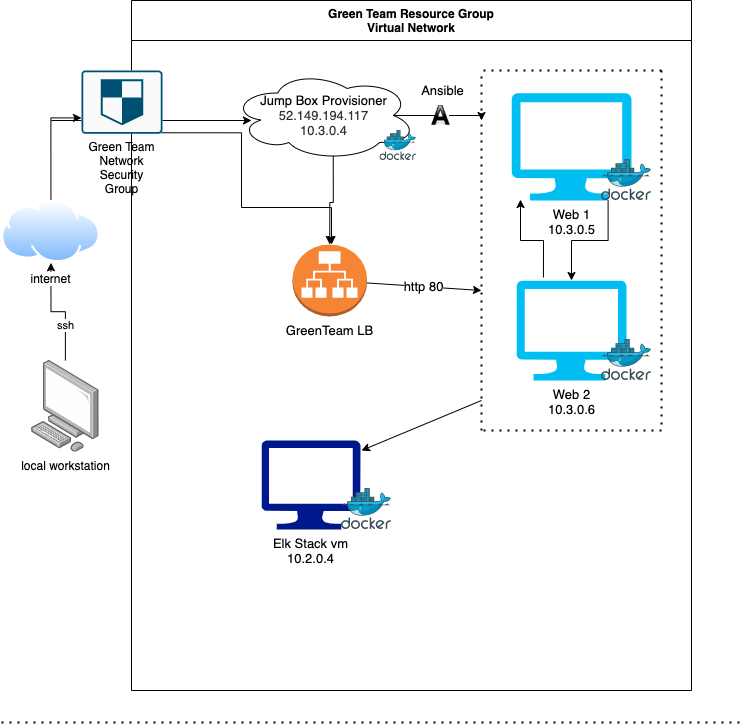

The diagram above was exported from draw.io. Its source (the exported page's mxGraphModel, read from the mxfile embedded in the PNG):
<mxGraphModel dx="1191" dy="722" grid="1" gridSize="10" guides="1" tooltips="1" connect="1" arrows="1" fold="1" page="1" pageScale="1" pageWidth="850" pageHeight="1100" background="#ffffff" math="0" shadow="0">
  <root>
    <mxCell id="0" />
    <mxCell id="1" parent="0" />
    <mxCell id="Snyjrv-KZtWUjSciFzKH-2" value="ssh" style="edgeStyle=orthogonalEdgeStyle;rounded=0;orthogonalLoop=1;jettySize=auto;html=1;" edge="1" parent="1" source="Snyjrv-KZtWUjSciFzKH-1" target="Snyjrv-KZtWUjSciFzKH-3">
      <mxGeometry x="-0.3736" relative="1" as="geometry">
        <mxPoint x="123.86999999999989" y="310" as="targetPoint" />
        <mxPoint as="offset" />
      </mxGeometry>
    </mxCell>
    <mxCell id="Snyjrv-KZtWUjSciFzKH-1" value="local workstation" style="points=[];aspect=fixed;html=1;align=center;shadow=0;dashed=0;image;image=img/lib/allied_telesis/computer_and_terminals/Personal_Computer.svg;" vertex="1" parent="1">
      <mxGeometry x="90" y="400" width="67.74" height="91.8" as="geometry" />
    </mxCell>
    <mxCell id="Snyjrv-KZtWUjSciFzKH-5" style="edgeStyle=orthogonalEdgeStyle;rounded=0;orthogonalLoop=1;jettySize=auto;html=1;startArrow=none;" edge="1" parent="1" source="Snyjrv-KZtWUjSciFzKH-8">
      <mxGeometry relative="1" as="geometry">
        <mxPoint x="310" y="160" as="targetPoint" />
        <Array as="points">
          <mxPoint x="110" y="160" />
        </Array>
      </mxGeometry>
    </mxCell>
    <mxCell id="Snyjrv-KZtWUjSciFzKH-11" style="edgeStyle=orthogonalEdgeStyle;rounded=0;orthogonalLoop=1;jettySize=auto;html=1;exitX=0.5;exitY=0;exitDx=0;exitDy=0;entryX=0;entryY=0.75;entryDx=0;entryDy=0;entryPerimeter=0;" edge="1" parent="1" source="Snyjrv-KZtWUjSciFzKH-3" target="Snyjrv-KZtWUjSciFzKH-8">
      <mxGeometry relative="1" as="geometry">
        <mxPoint x="124" y="160" as="targetPoint" />
      </mxGeometry>
    </mxCell>
    <mxCell id="Snyjrv-KZtWUjSciFzKH-3" value="internet" style="aspect=fixed;perimeter=ellipsePerimeter;html=1;align=center;shadow=0;dashed=0;spacingTop=3;image;image=img/lib/active_directory/internet_cloud.svg;" vertex="1" parent="1">
      <mxGeometry x="60.00000000000001" y="240" width="98.87" height="62.29" as="geometry" />
    </mxCell>
    <mxCell id="Snyjrv-KZtWUjSciFzKH-4" value="Green Team Resource Group&#10;Virtual Network" style="swimlane;startSize=40;" vertex="1" parent="1">
      <mxGeometry x="190" y="40" width="560" height="690" as="geometry" />
    </mxCell>
    <mxCell id="Snyjrv-KZtWUjSciFzKH-7" value="&lt;font style=&quot;font-size: 13px&quot;&gt;Jump Box Provisioner&lt;br&gt;&lt;/font&gt;&lt;span style=&quot;background-color: rgb(255 , 255 , 255)&quot;&gt;&lt;span style=&quot;color: rgb(50 , 49 , 48) ; font-size: 13px ; text-align: left&quot;&gt;52.149.194.117&lt;/span&gt;&lt;br class=&quot;Apple-interchange-newline&quot;&gt;&lt;/span&gt;&lt;span style=&quot;color: rgb(50 , 49 , 48) ; font-family: &amp;#34;az_ea_font&amp;#34; , &amp;#34;segoe ui&amp;#34; , &amp;#34;az_font&amp;#34; , , , , &amp;#34;roboto&amp;#34; , &amp;#34;oxygen&amp;#34; , &amp;#34;ubuntu&amp;#34; , &amp;#34;cantarell&amp;#34; , &amp;#34;open sans&amp;#34; , &amp;#34;helvetica neue&amp;#34; , sans-serif ; font-size: 13px ; background-color: rgb(255 , 255 , 255)&quot;&gt;10.3.0.4&lt;/span&gt;" style="ellipse;shape=cloud;whiteSpace=wrap;html=1;" vertex="1" parent="Snyjrv-KZtWUjSciFzKH-4">
      <mxGeometry x="100" y="70" width="185" height="90" as="geometry" />
    </mxCell>
    <mxCell id="Snyjrv-KZtWUjSciFzKH-15" value="" style="sketch=0;aspect=fixed;html=1;points=[];align=center;image;fontSize=12;image=img/lib/mscae/Docker.svg;labelBackgroundColor=#FFFFFF;" vertex="1" parent="Snyjrv-KZtWUjSciFzKH-4">
      <mxGeometry x="248.41" y="130" width="36.59" height="30" as="geometry" />
    </mxCell>
    <mxCell id="Snyjrv-KZtWUjSciFzKH-32" style="edgeStyle=orthogonalEdgeStyle;rounded=0;orthogonalLoop=1;jettySize=auto;html=1;exitX=0.805;exitY=1;exitDx=0;exitDy=0;exitPerimeter=0;fontSize=13;" edge="1" parent="Snyjrv-KZtWUjSciFzKH-4" source="Snyjrv-KZtWUjSciFzKH-18" target="Snyjrv-KZtWUjSciFzKH-19">
      <mxGeometry relative="1" as="geometry" />
    </mxCell>
    <mxCell id="Snyjrv-KZtWUjSciFzKH-18" value="Web 1&lt;br&gt;10.3.0.5" style="verticalLabelPosition=bottom;html=1;verticalAlign=top;align=center;strokeColor=none;fillColor=#00BEF2;shape=mxgraph.azure.computer;pointerEvents=1;labelBackgroundColor=#FFFFFF;fontSize=13;" vertex="1" parent="Snyjrv-KZtWUjSciFzKH-4">
      <mxGeometry x="380" y="92.5" width="120" height="107.5" as="geometry" />
    </mxCell>
    <mxCell id="Snyjrv-KZtWUjSciFzKH-30" style="edgeStyle=orthogonalEdgeStyle;rounded=0;orthogonalLoop=1;jettySize=auto;html=1;exitX=0.245;exitY=-0.03;exitDx=0;exitDy=0;exitPerimeter=0;entryX=0.075;entryY=0.991;entryDx=0;entryDy=0;entryPerimeter=0;fontSize=13;" edge="1" parent="Snyjrv-KZtWUjSciFzKH-4" source="Snyjrv-KZtWUjSciFzKH-19" target="Snyjrv-KZtWUjSciFzKH-18">
      <mxGeometry relative="1" as="geometry" />
    </mxCell>
    <mxCell id="Snyjrv-KZtWUjSciFzKH-19" value="Web 2&lt;br&gt;10.3.0.6" style="verticalLabelPosition=bottom;html=1;verticalAlign=top;align=center;strokeColor=none;fillColor=#00BEF2;shape=mxgraph.azure.computer;pointerEvents=1;labelBackgroundColor=#FFFFFF;fontSize=13;" vertex="1" parent="Snyjrv-KZtWUjSciFzKH-4">
      <mxGeometry x="385" y="280" width="110" height="100" as="geometry" />
    </mxCell>
    <mxCell id="Snyjrv-KZtWUjSciFzKH-13" value="GreenTeam LB" style="outlineConnect=0;dashed=0;verticalLabelPosition=bottom;verticalAlign=top;align=center;html=1;shape=mxgraph.aws3.application_load_balancer;fillColor=#F58534;gradientColor=none;labelBackgroundColor=#FFFFFF;fontSize=13;" vertex="1" parent="Snyjrv-KZtWUjSciFzKH-4">
      <mxGeometry x="161" y="244" width="74.5" height="72" as="geometry" />
    </mxCell>
    <mxCell id="Snyjrv-KZtWUjSciFzKH-17" style="edgeStyle=orthogonalEdgeStyle;rounded=0;orthogonalLoop=1;jettySize=auto;html=1;exitX=0.55;exitY=0.95;exitDx=0;exitDy=0;exitPerimeter=0;fontSize=13;entryX=0.5;entryY=0;entryDx=0;entryDy=0;entryPerimeter=0;" edge="1" parent="Snyjrv-KZtWUjSciFzKH-4" source="Snyjrv-KZtWUjSciFzKH-7" target="Snyjrv-KZtWUjSciFzKH-13">
      <mxGeometry relative="1" as="geometry">
        <mxPoint x="202" y="240" as="targetPoint" />
      </mxGeometry>
    </mxCell>
    <mxCell id="Snyjrv-KZtWUjSciFzKH-20" value="http 80" style="endArrow=classic;html=1;rounded=0;fontSize=13;" edge="1" parent="Snyjrv-KZtWUjSciFzKH-4" source="Snyjrv-KZtWUjSciFzKH-13">
      <mxGeometry width="50" height="50" relative="1" as="geometry">
        <mxPoint x="210" y="350" as="sourcePoint" />
        <mxPoint x="350" y="290" as="targetPoint" />
      </mxGeometry>
    </mxCell>
    <mxCell id="Snyjrv-KZtWUjSciFzKH-21" value="" style="sketch=0;aspect=fixed;html=1;points=[];align=center;image;fontSize=12;image=img/lib/mscae/Docker.svg;labelBackgroundColor=#FFFFFF;" vertex="1" parent="Snyjrv-KZtWUjSciFzKH-4">
      <mxGeometry x="470" y="159" width="50" height="41" as="geometry" />
    </mxCell>
    <mxCell id="Snyjrv-KZtWUjSciFzKH-22" value="" style="sketch=0;aspect=fixed;html=1;points=[];align=center;image;fontSize=12;image=img/lib/mscae/Docker.svg;labelBackgroundColor=#FFFFFF;" vertex="1" parent="Snyjrv-KZtWUjSciFzKH-4">
      <mxGeometry x="470" y="339" width="50" height="41" as="geometry" />
    </mxCell>
    <mxCell id="Snyjrv-KZtWUjSciFzKH-23" value="" style="endArrow=none;dashed=1;html=1;dashPattern=1 3;strokeWidth=2;rounded=0;fontSize=13;" edge="1" parent="Snyjrv-KZtWUjSciFzKH-4">
      <mxGeometry width="50" height="50" relative="1" as="geometry">
        <mxPoint x="530" y="430" as="sourcePoint" />
        <mxPoint x="350" y="430" as="targetPoint" />
      </mxGeometry>
    </mxCell>
    <mxCell id="Snyjrv-KZtWUjSciFzKH-24" value="" style="endArrow=none;dashed=1;html=1;dashPattern=1 3;strokeWidth=2;rounded=0;fontSize=13;" edge="1" parent="Snyjrv-KZtWUjSciFzKH-4">
      <mxGeometry width="50" height="50" relative="1" as="geometry">
        <mxPoint x="530" y="70" as="sourcePoint" />
        <mxPoint x="530" y="430" as="targetPoint" />
      </mxGeometry>
    </mxCell>
    <mxCell id="Snyjrv-KZtWUjSciFzKH-28" value="Elk Stack vm&lt;br&gt;10.2.0.4" style="sketch=0;aspect=fixed;pointerEvents=1;shadow=0;dashed=0;html=1;strokeColor=none;labelPosition=center;verticalLabelPosition=bottom;verticalAlign=top;align=center;fillColor=#00188D;shape=mxgraph.azure.computer;labelBackgroundColor=#FFFFFF;fontSize=13;" vertex="1" parent="Snyjrv-KZtWUjSciFzKH-4">
      <mxGeometry x="130" y="440" width="98.89" height="89" as="geometry" />
    </mxCell>
    <mxCell id="Snyjrv-KZtWUjSciFzKH-29" value="" style="sketch=0;aspect=fixed;html=1;points=[];align=center;image;fontSize=12;image=img/lib/mscae/Docker.svg;labelBackgroundColor=#FFFFFF;" vertex="1" parent="Snyjrv-KZtWUjSciFzKH-4">
      <mxGeometry x="210" y="488" width="50" height="41" as="geometry" />
    </mxCell>
    <mxCell id="Snyjrv-KZtWUjSciFzKH-12" style="edgeStyle=orthogonalEdgeStyle;rounded=0;orthogonalLoop=1;jettySize=auto;html=1;exitX=0.985;exitY=0.985;exitDx=0;exitDy=0;exitPerimeter=0;fontSize=13;" edge="1" parent="1" source="Snyjrv-KZtWUjSciFzKH-8" target="Snyjrv-KZtWUjSciFzKH-13">
      <mxGeometry relative="1" as="geometry">
        <mxPoint x="390" y="320" as="targetPoint" />
        <Array as="points">
          <mxPoint x="300" y="172" />
          <mxPoint x="300" y="247" />
          <mxPoint x="390" y="247" />
        </Array>
      </mxGeometry>
    </mxCell>
    <mxCell id="Snyjrv-KZtWUjSciFzKH-8" value="Green Team Network Security Group" style="sketch=0;points=[[0.015,0.015,0],[0.985,0.015,0],[0.985,0.985,0],[0.015,0.985,0],[0.25,0,0],[0.5,0,0],[0.75,0,0],[1,0.25,0],[1,0.5,0],[1,0.75,0],[0.75,1,0],[0.5,1,0],[0.25,1,0],[0,0.75,0],[0,0.5,0],[0,0.25,0]];verticalLabelPosition=bottom;verticalAlign=top;aspect=fixed;align=center;pointerEvents=1;shape=mxgraph.cisco19.rect;prIcon=shield;fillColor=#FAFAFA;strokeColor=#005073;html=1;whiteSpace=wrap;" vertex="1" parent="1">
      <mxGeometry x="140" y="110" width="80.94" height="63.23" as="geometry" />
    </mxCell>
    <mxCell id="Snyjrv-KZtWUjSciFzKH-16" value="Ansible" style="edgeStyle=orthogonalEdgeStyle;rounded=0;orthogonalLoop=1;jettySize=auto;html=1;exitX=0.875;exitY=0.5;exitDx=0;exitDy=0;exitPerimeter=0;fontSize=13;startArrow=none;" edge="1" parent="1" source="Snyjrv-KZtWUjSciFzKH-33">
      <mxGeometry x="-1" y="26" relative="1" as="geometry">
        <mxPoint x="540" y="160" as="targetPoint" />
        <mxPoint x="-7" y="1" as="offset" />
      </mxGeometry>
    </mxCell>
    <mxCell id="Snyjrv-KZtWUjSciFzKH-25" value="" style="endArrow=none;dashed=1;html=1;dashPattern=1 3;strokeWidth=2;rounded=0;fontSize=13;" edge="1" parent="1">
      <mxGeometry width="50" height="50" relative="1" as="geometry">
        <mxPoint x="540" y="470" as="sourcePoint" />
        <mxPoint x="540" y="110" as="targetPoint" />
      </mxGeometry>
    </mxCell>
    <mxCell id="Snyjrv-KZtWUjSciFzKH-26" value="" style="endArrow=none;dashed=1;html=1;dashPattern=1 3;strokeWidth=2;rounded=0;fontSize=13;" edge="1" parent="1">
      <mxGeometry width="50" height="50" relative="1" as="geometry">
        <mxPoint x="720" y="110" as="sourcePoint" />
        <mxPoint x="540" y="110" as="targetPoint" />
      </mxGeometry>
    </mxCell>
    <mxCell id="Snyjrv-KZtWUjSciFzKH-27" value="" style="endArrow=classic;html=1;rounded=0;fontSize=13;" edge="1" parent="1">
      <mxGeometry width="50" height="50" relative="1" as="geometry">
        <mxPoint x="540" y="440" as="sourcePoint" />
        <mxPoint x="420" y="490" as="targetPoint" />
      </mxGeometry>
    </mxCell>
    <mxCell id="Snyjrv-KZtWUjSciFzKH-33" value="" style="shape=image;html=1;verticalAlign=top;verticalLabelPosition=bottom;labelBackgroundColor=#ffffff;imageAspect=0;aspect=fixed;image=https://cdn1.iconfinder.com/data/icons/Futurosoft%20Icons%200.5.2/128x128/apps/applixware.png;fontSize=13;" vertex="1" parent="1">
      <mxGeometry x="490" y="145" width="20" height="20" as="geometry" />
    </mxCell>
    <mxCell id="Snyjrv-KZtWUjSciFzKH-34" value="" style="edgeStyle=orthogonalEdgeStyle;rounded=0;orthogonalLoop=1;jettySize=auto;html=1;exitX=0.875;exitY=0.5;exitDx=0;exitDy=0;exitPerimeter=0;fontSize=13;endArrow=none;" edge="1" parent="1" source="Snyjrv-KZtWUjSciFzKH-7" target="Snyjrv-KZtWUjSciFzKH-33">
      <mxGeometry x="0.1946" y="-15" relative="1" as="geometry">
        <mxPoint x="540" y="160" as="targetPoint" />
        <mxPoint x="451.875" y="155" as="sourcePoint" />
        <mxPoint x="15" y="-15" as="offset" />
      </mxGeometry>
    </mxCell>
    <mxCell id="Snyjrv-KZtWUjSciFzKH-35" value="" style="endArrow=none;dashed=1;html=1;dashPattern=1 3;strokeWidth=2;rounded=0;fontSize=13;" edge="1" parent="1">
      <mxGeometry width="50" height="50" relative="1" as="geometry">
        <mxPoint x="60" y="762" as="sourcePoint" />
        <mxPoint x="800" y="762" as="targetPoint" />
      </mxGeometry>
    </mxCell>
  </root>
</mxGraphModel>